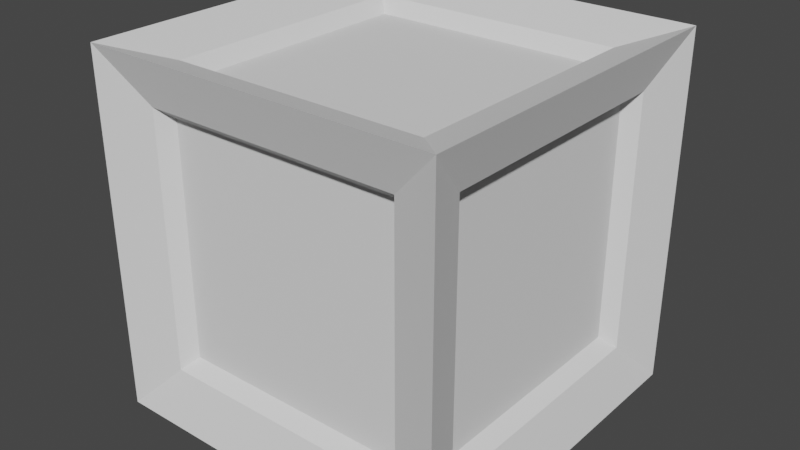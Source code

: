 # Source: SkillCube.blend  (saved by Blender 2.91.10; exported with 4.5.12 LTS)
import bpy
from mathutils import Matrix  # noqa: F401  (used for matrix-valued properties, if any)

bpy.ops.wm.read_factory_settings(use_empty=True)
scene = bpy.context.scene
scene.name = 'Scene'

# ---- collections
col_collection = bpy.data.collections.new('Collection'); scene.collection.children.link(col_collection)

# ---- world
world_world = bpy.data.worlds.new('World'); scene.world = world_world
world_world.use_nodes = True; world_world.node_tree.nodes.clear()
_N = world_world.node_tree.nodes; _L = world_world.node_tree.links
n0 = _N.new('ShaderNodeOutputWorld'); n0.name = 'World Output'; n0.location = (300, 300)
n1 = _N.new('ShaderNodeBackground'); n1.name = 'Background'; n1.location = (10, 300)
n1.inputs[0].default_value = (0.05088, 0.05088, 0.05088, 1.0)
_L.new(n1.outputs[0], n0.inputs[0])
n0.is_active_output = True
world_world.color = (0.05088, 0.05088, 0.05088)
world_world.use_sun_shadow = False
world_world.sun_shadow_jitter_overblur = 0.0

# ---- meshes
me_cube_001 = bpy.data.meshes.new('Cube.001')
me_cube_001.from_pydata([(1.824, 1.824, 2.275), (1.824, 2.275, -1.824), (1.824, -1.824, 2.275), (1.824, -2.275, -1.824), (-1.824, 1.824, 2.275), (-1.824, 2.275, -1.824), (-1.824, -1.824, 2.275), (-1.824, -2.275, -1.824), (-2.275, 1.824, -1.824), (-2.275, -1.824, -1.824), (2.275, 1.824, 1.824), (2.275, 1.824, -1.824), (-2.275, -1.824, 1.824), (2.275, -1.824, 1.824), (2.275, -1.824, -1.824), (-2.275, 1.824, 1.824), (2.521, 2.521, 2.521), (2.521, 2.521, -2.521), (2.521, -2.521, 2.521), (2.521, -2.521, -2.521), (1.824, -2.275, 1.824), (-1.824, -2.275, 1.824), (1.824, 2.275, 1.824), (-1.824, 2.275, 1.824), (1.824, 1.824, -2.275), (-1.824, 1.824, -2.275), (2.521, 2.521, 2.521), (-2.521, 2.521, 2.521), (-2.521, 2.521, -2.521), (-2.521, -2.521, -2.521), (-2.521, -2.521, 2.521), (-2.521, 2.521, 2.521), (-1.824, -1.824, -2.275), (-2.521, -2.521, 2.521), (2.521, -2.521, 2.521), (1.824, -1.824, -2.275), (-2.521, 2.521, -2.521), (-2.521, -2.521, -2.521), (2.521, 2.521, -2.521), (2.521, -2.521, -2.521), (-2.767, 2.767, -2.767), (-2.767, -2.767, -2.767), (2.767, 2.767, -2.767), (2.767, 2.767, 2.767), (-2.767, -2.767, 2.767), (2.767, -2.767, 2.767), (2.767, -2.767, -2.767), (-2.767, 2.767, 2.767), (-2.767, 2.767, -2.767), (-2.767, -2.767, -2.767), (2.767, 2.767, 2.767), (2.767, 2.767, -2.767), (-2.767, -2.767, 2.767), (2.767, -2.767, 2.767), (2.767, -2.767, -2.767), (-2.767, 2.767, 2.767), (2.498, 2.002, 2.002), (2.498, 2.002, -2.002), (2.498, -2.002, 2.002), (2.498, -2.002, -2.002), (2.002, -2.002, 2.498), (-2.002, -2.002, 2.498), (2.002, 2.002, 2.498), (-2.002, 2.002, 2.498), (2.002, 2.498, -2.002), (-2.002, 2.498, -2.002), (2.002, 2.498, 2.002), (-2.002, 2.498, 2.002), (-2.498, 2.002, -2.002), (-2.498, -2.002, -2.002), (-2.498, -2.002, 2.002), (-2.498, 2.002, 2.002), (-2.002, -2.498, -2.002), (-2.002, -2.498, 2.002), (2.002, -2.498, 2.002), (2.002, -2.498, -2.002), (-2.002, 2.002, -2.498), (-2.002, -2.002, -2.498), (2.002, 2.002, -2.498), (2.002, -2.002, -2.498)], [], [(0, 4, 6, 2), (3, 20, 21, 7), (37, 33, 30, 29), (25, 24, 35, 32), (27, 36, 28, 31), (5, 23, 22, 1), (9, 12, 15, 8), (11, 10, 13, 14), (34, 39, 19, 18), (38, 26, 16, 17), (39, 38, 17, 19), (36, 37, 29, 28), (33, 27, 31, 30), (26, 34, 18, 16), (4, 0, 62, 63), (28, 29, 49, 48), (9, 8, 68, 69), (6, 4, 63, 61), (38, 39, 46, 42), (0, 2, 60, 62), (3, 7, 72, 75), (2, 6, 61, 60), (27, 33, 44, 47), (21, 20, 74, 73), (20, 3, 75, 74), (34, 26, 43, 45), (22, 23, 67, 66), (7, 21, 73, 72), (23, 5, 65, 67), (19, 17, 51, 54), (36, 27, 47, 40), (1, 22, 66, 64), (30, 31, 55, 52), (11, 14, 59, 57), (39, 34, 45, 46), (35, 24, 78, 79), (5, 1, 64, 65), (16, 18, 53, 50), (56, 57, 51, 50), (59, 58, 53, 54), (58, 56, 50, 53), (57, 59, 54, 51), (60, 61, 44, 45), (62, 60, 45, 43), (61, 63, 47, 44), (63, 62, 43, 47), (65, 64, 42, 40), (64, 66, 43, 42), (67, 65, 40, 47), (66, 67, 47, 43), (69, 68, 48, 49), (70, 69, 49, 52), (68, 71, 55, 48), (71, 70, 52, 55), (72, 73, 44, 41), (74, 75, 46, 45), (73, 74, 45, 44), (75, 72, 41, 46), (76, 77, 41, 40), (78, 76, 40, 42), (77, 79, 46, 41), (79, 78, 42, 46), (12, 9, 69, 70), (17, 16, 50, 51), (37, 36, 40, 41), (8, 15, 71, 68), (29, 30, 52, 49), (25, 32, 77, 76), (10, 11, 57, 56), (15, 12, 70, 71), (18, 19, 54, 53), (24, 25, 76, 78), (26, 38, 42, 43), (14, 13, 58, 59), (31, 28, 48, 55), (32, 35, 79, 77), (33, 37, 41, 44), (13, 10, 56, 58)])
_uv = me_cube_001.uv_layers.new(name='UVMap')
_uv.uv.foreach_set('vector', [0.6498, 0.5248, 0.8502, 0.5248, 0.8502, 0.7252, 0.6498, 0.7252, 0.3998, 0.7748, 0.6002, 0.7748, 0.6002, 0.9752, 0.3998, 0.9752, nan, nan, nan, nan, nan, nan, nan, nan, 0.1498, 0.5248, 0.3502, 0.5248, 0.3502, 0.7252, 0.1498, 0.7252, nan, nan, nan, nan, nan, nan, nan, nan, 0.3998, 0.2748, 0.6002, 0.2748, 0.6002, 0.4752, 0.3998, 0.4752, 0.3998, 0.0248, 0.6002, 0.0248, 0.6002, 0.2252, 0.3998, 0.2252, 0.3998, 0.5248, 0.6002, 0.5248, 0.6002, 0.7252, 0.3998, 0.7252, nan, nan, nan, nan, nan, nan, nan, nan, nan, nan, nan, nan, nan, nan, nan, nan, 0.375, 0.75, 0.375, 0.5, 0.375, 0.5, 0.375, 0.75, 0.125, 0.5, 0.125, 0.75, 0.125, 0.75, 0.125, 0.5, 0.875, 0.75, 0.875, 0.5, 0.875, 0.5, 0.875, 0.75, 0.625, 0.5, 0.625, 0.75, 0.625, 0.75, 0.625, 0.5, 0.8502, 0.5248, 0.6498, 0.5248, 0.6498, 0.5248, 0.8502, 0.5248, 0.125, 0.5, 0.125, 0.75, 0.125, 0.75, 0.125, 0.5, 0.3998, 0.0248, 0.3998, 0.2252, 0.3998, 0.2252, 0.3998, 0.0248, 0.8502, 0.7252, 0.8502, 0.5248, 0.8502, 0.5248, 0.8502, 0.7252, 0.375, 0.5, 0.375, 0.75, 0.375, 0.75, 0.375, 0.5, 0.6498, 0.5248, 0.6498, 0.7252, 0.6498, 0.7252, 0.6498, 0.5248, 0.3998, 0.7748, 0.3998, 0.9752, 0.3998, 0.9752, 0.3998, 0.7748, 0.6498, 0.7252, 0.8502, 0.7252, 0.8502, 0.7252, 0.6498, 0.7252, 0.875, 0.5, 0.875, 0.75, 0.875, 0.75, 0.875, 0.5, 0.6002, 0.9752, 0.6002, 0.7748, 0.6002, 0.7748, 0.6002, 0.9752, 0.6002, 0.7748, 0.3998, 0.7748, 0.3998, 0.7748, 0.6002, 0.7748, 0.625, 0.75, 0.625, 0.5, 0.625, 0.5, 0.625, 0.75, 0.6002, 0.4752, 0.6002, 0.2748, 0.6002, 0.2748, 0.6002, 0.4752, 0.3998, 0.9752, 0.6002, 0.9752, 0.6002, 0.9752, 0.3998, 0.9752, 0.6002, 0.2748, 0.3998, 0.2748, 0.3998, 0.2748, 0.6002, 0.2748, 0.375, 0.75, 0.375, 0.5, 0.375, 0.5, 0.375, 0.75, nan, nan, nan, nan, nan, nan, nan, nan, 0.3998, 0.4752, 0.6002, 0.4752, 0.6002, 0.4752, 0.3998, 0.4752, 0.875, 0.75, 0.875, 0.5, 0.875, 0.5, 0.875, 0.75, 0.3998, 0.5248, 0.3998, 0.7252, 0.3998, 0.7252, 0.3998, 0.5248, nan, nan, nan, nan, nan, nan, nan, nan, 0.3502, 0.7252, 0.3502, 0.5248, 0.3502, 0.5248, 0.3502, 0.7252, 0.3998, 0.2748, 0.3998, 0.4752, 0.3998, 0.4752, 0.3998, 0.2748, 0.625, 0.5, 0.625, 0.75, 0.625, 0.75, 0.625, 0.5, 0.6002, 0.5248, 0.3998, 0.5248, 0.375, 0.5, 0.625, 0.5, 0.3998, 0.7252, 0.6002, 0.7252, 0.625, 0.75, 0.375, 0.75, 0.6002, 0.7252, 0.6002, 0.5248, 0.625, 0.5, 0.625, 0.75, 0.3998, 0.5248, 0.3998, 0.7252, 0.375, 0.75, 0.375, 0.5, 0.6498, 0.7252, 0.8502, 0.7252, 0.875, 0.75, 0.625, 0.75, 0.6498, 0.5248, 0.6498, 0.7252, 0.625, 0.75, 0.625, 0.5, 0.8502, 0.7252, 0.8502, 0.5248, 0.875, 0.5, 0.875, 0.75, 0.8502, 0.5248, 0.6498, 0.5248, 0.625, 0.5, 0.875, 0.5, 0.3998, 0.2748, 0.3998, 0.4752, 0.375, 0.5, 0.375, 0.25, 0.3998, 0.4752, 0.6002, 0.4752, 0.625, 0.5, 0.375, 0.5, 0.6002, 0.2748, 0.3998, 0.2748, 0.375, 0.25, 0.625, 0.25, 0.6002, 0.4752, 0.6002, 0.2748, 0.625, 0.25, 0.625, 0.5, 0.3998, 0.0248, 0.3998, 0.2252, 0.375, 0.25, 0.375, 0.0, 0.6002, 0.0248, 0.3998, 0.0248, 0.375, 0.0, 0.625, 0.0, 0.3998, 0.2252, 0.6002, 0.2252, 0.625, 0.25, 0.375, 0.25, 0.6002, 0.2252, 0.6002, 0.0248, 0.625, 0.0, 0.625, 0.25, 0.3998, 0.9752, 0.6002, 0.9752, 0.625, 1.0, 0.375, 1.0, 0.6002, 0.7748, 0.3998, 0.7748, 0.375, 0.75, 0.625, 0.75, 0.6002, 0.9752, 0.6002, 0.7748, 0.625, 0.75, 0.625, 1.0, 0.3998, 0.7748, 0.3998, 0.9752, 0.375, 1.0, 0.375, 0.75, 0.1498, 0.5248, 0.1498, 0.7252, 0.125, 0.75, 0.125, 0.5, 0.3502, 0.5248, 0.1498, 0.5248, 0.125, 0.5, 0.375, 0.5, 0.1498, 0.7252, 0.3502, 0.7252, 0.375, 0.75, 0.125, 0.75, 0.3502, 0.7252, 0.3502, 0.5248, 0.375, 0.5, 0.375, 0.75, 0.6002, 0.0248, 0.3998, 0.0248, 0.3998, 0.0248, 0.6002, 0.0248, nan, nan, nan, nan, nan, nan, nan, nan, 0.125, 0.75, 0.125, 0.5, 0.125, 0.5, 0.125, 0.75, 0.3998, 0.2252, 0.6002, 0.2252, 0.6002, 0.2252, 0.3998, 0.2252, nan, nan, nan, nan, nan, nan, nan, nan, 0.1498, 0.5248, 0.1498, 0.7252, 0.1498, 0.7252, 0.1498, 0.5248, 0.6002, 0.5248, 0.3998, 0.5248, 0.3998, 0.5248, 0.6002, 0.5248, 0.6002, 0.2252, 0.6002, 0.0248, 0.6002, 0.0248, 0.6002, 0.2252, nan, nan, nan, nan, nan, nan, nan, nan, 0.3502, 0.5248, 0.1498, 0.5248, 0.1498, 0.5248, 0.3502, 0.5248, nan, nan, nan, nan, nan, nan, nan, nan, 0.3998, 0.7252, 0.6002, 0.7252, 0.6002, 0.7252, 0.3998, 0.7252, nan, nan, nan, nan, nan, nan, nan, nan, 0.1498, 0.7252, 0.3502, 0.7252, 0.3502, 0.7252, 0.1498, 0.7252, nan, nan, nan, nan, nan, nan, nan, nan, 0.6002, 0.7252, 0.6002, 0.5248, 0.6002, 0.5248, 0.6002, 0.7252])
me_cube_001.materials.append(None)
me_cube_001.use_remesh_preserve_volume = False
me_cube_001.use_remesh_preserve_attributes = False
me_cube_001.use_mirror_vertex_groups = False
me_cube_001.update()

# ---- objects
ob_cube = bpy.data.objects.new('Cube', me_cube_001)

# ---- transforms, parenting, visibility, modifiers, constraints
ob_cube.location = (0.0, 0.0, 0.0)
ob_cube.lock_rotations_4d = False
ob_cube.empty_display_type = 'ARROWS'
ob_cube.lineart.crease_threshold = 0.0

# ---- collection membership
col_collection.objects.link(ob_cube)

# ---- scene / render settings (as saved in the file)
scene.frame_start = 1; scene.frame_end = 250; scene.frame_set(1)
scene.render.engine = 'BLENDER_EEVEE_NEXT'
scene.cycles.use_denoising = False
scene.cycles.samples = 128
scene.cycles.sampling_pattern = 'TABULATED_SOBOL'
scene.cycles.use_adaptive_sampling = False
scene.cycles.use_light_tree = False
scene.view_settings.view_transform = 'Filmic'
bpy.context.view_layer.update()

# ---- added for rendering (the .blend has no active camera and no usable light): camera, sun
cam_auto = bpy.data.cameras.new('AutoCamera')
cam_auto.lens = 50.0
cam_auto.sensor_width = 36.0
cam_auto.clip_end = 1000.0
ob_auto_camera = bpy.data.objects.new('AutoCamera', cam_auto)
scene.collection.objects.link(ob_auto_camera)
ob_auto_camera.location = (8.86809, -10.6417, 7.09447)
ob_auto_camera.rotation_euler = (1.09748, -7.21219e-08, 0.694738)
scene.camera = ob_auto_camera
light_auto_sun = bpy.data.lights.new('AutoSun', 'SUN')
light_auto_sun.energy = 3.0
light_auto_sun.angle = 0.0523599
ob_auto_sun = bpy.data.objects.new('AutoSun', light_auto_sun)
scene.collection.objects.link(ob_auto_sun)
ob_auto_sun.rotation_euler = (0.872665, 0.174533, 0.523599)
bpy.context.view_layer.update()
